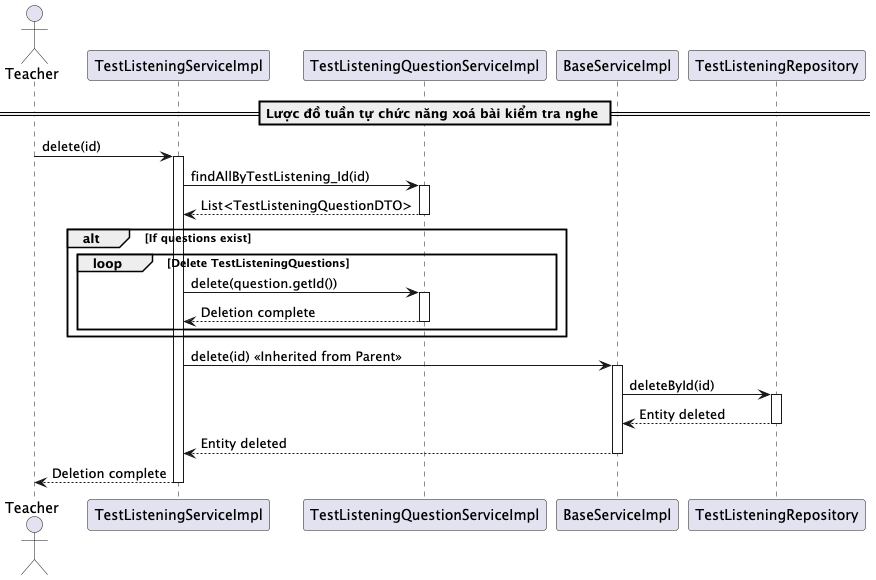

The diagram above was rendered by PlantUML. Its source (embedded in the PNG):
@startuml deleteTestListening

actor Teacher
participant "TestListeningServiceImpl" as TestListeningService
participant "TestListeningQuestionServiceImpl" as TestListeningQuestionService
participant "BaseServiceImpl" as BaseService
participant "TestListeningRepository" as Repository

== Lược đồ tuần tự chức năng xoá bài kiểm tra nghe ==
Teacher -> TestListeningService: delete(id)
activate TestListeningService

TestListeningService -> TestListeningQuestionService: findAllByTestListening_Id(id)
activate TestListeningQuestionService
TestListeningQuestionService --> TestListeningService: List<TestListeningQuestionDTO>
deactivate TestListeningQuestionService

alt If questions exist
    loop Delete TestListeningQuestions
        TestListeningService -> TestListeningQuestionService: delete(question.getId())
        activate TestListeningQuestionService
        TestListeningQuestionService --> TestListeningService: Deletion complete
        deactivate TestListeningQuestionService
    end
end

TestListeningService -> BaseService: delete(id) << Inherited from Parent >>
activate BaseService
BaseService -> Repository: deleteById(id)
activate Repository
Repository --> BaseService: Entity deleted
deactivate Repository

BaseService --> TestListeningService: Entity deleted
deactivate BaseService

TestListeningService --> Teacher: Deletion complete
deactivate TestListeningService

@enduml